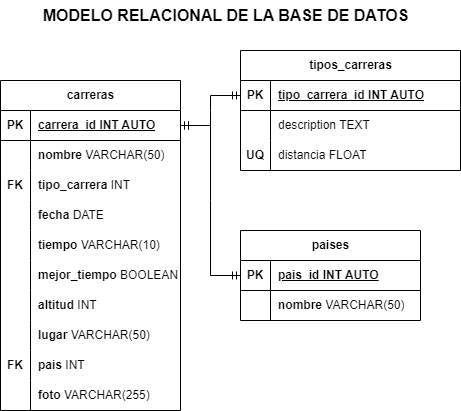

The diagram above was exported from draw.io. Its source (the exported page's mxGraphModel, read from the mxfile embedded in the PNG):
<mxGraphModel dx="880" dy="478" grid="1" gridSize="10" guides="1" tooltips="1" connect="1" arrows="1" fold="1" page="1" pageScale="1" pageWidth="827" pageHeight="1169" math="0" shadow="0">
  <root>
    <mxCell id="0" />
    <mxCell id="1" parent="0" />
    <mxCell id="-Ktg0KOSu0w3s60mzr9s-1" value="carreras" style="shape=table;startSize=30;container=1;collapsible=1;childLayout=tableLayout;fixedRows=1;rowLines=0;fontStyle=1;align=center;resizeLast=1;html=1;" vertex="1" parent="1">
      <mxGeometry x="180" y="100" width="180" height="330" as="geometry" />
    </mxCell>
    <mxCell id="-Ktg0KOSu0w3s60mzr9s-2" value="" style="shape=tableRow;horizontal=0;startSize=0;swimlaneHead=0;swimlaneBody=0;fillColor=none;collapsible=0;dropTarget=0;points=[[0,0.5],[1,0.5]];portConstraint=eastwest;top=0;left=0;right=0;bottom=1;" vertex="1" parent="-Ktg0KOSu0w3s60mzr9s-1">
      <mxGeometry y="30" width="180" height="30" as="geometry" />
    </mxCell>
    <mxCell id="-Ktg0KOSu0w3s60mzr9s-3" value="PK" style="shape=partialRectangle;connectable=0;fillColor=none;top=0;left=0;bottom=0;right=0;fontStyle=1;overflow=hidden;whiteSpace=wrap;html=1;" vertex="1" parent="-Ktg0KOSu0w3s60mzr9s-2">
      <mxGeometry width="30" height="30" as="geometry">
        <mxRectangle width="30" height="30" as="alternateBounds" />
      </mxGeometry>
    </mxCell>
    <mxCell id="-Ktg0KOSu0w3s60mzr9s-4" value="carrera_id INT AUTO" style="shape=partialRectangle;connectable=0;fillColor=none;top=0;left=0;bottom=0;right=0;align=left;spacingLeft=6;fontStyle=5;overflow=hidden;whiteSpace=wrap;html=1;" vertex="1" parent="-Ktg0KOSu0w3s60mzr9s-2">
      <mxGeometry x="30" width="150" height="30" as="geometry">
        <mxRectangle width="150" height="30" as="alternateBounds" />
      </mxGeometry>
    </mxCell>
    <mxCell id="-Ktg0KOSu0w3s60mzr9s-5" value="" style="shape=tableRow;horizontal=0;startSize=0;swimlaneHead=0;swimlaneBody=0;fillColor=none;collapsible=0;dropTarget=0;points=[[0,0.5],[1,0.5]];portConstraint=eastwest;top=0;left=0;right=0;bottom=0;" vertex="1" parent="-Ktg0KOSu0w3s60mzr9s-1">
      <mxGeometry y="60" width="180" height="30" as="geometry" />
    </mxCell>
    <mxCell id="-Ktg0KOSu0w3s60mzr9s-6" value="" style="shape=partialRectangle;connectable=0;fillColor=none;top=0;left=0;bottom=0;right=0;editable=1;overflow=hidden;whiteSpace=wrap;html=1;" vertex="1" parent="-Ktg0KOSu0w3s60mzr9s-5">
      <mxGeometry width="30" height="30" as="geometry">
        <mxRectangle width="30" height="30" as="alternateBounds" />
      </mxGeometry>
    </mxCell>
    <mxCell id="-Ktg0KOSu0w3s60mzr9s-7" value="&lt;b&gt;nombre&lt;/b&gt; VARCHAR(50)" style="shape=partialRectangle;connectable=0;fillColor=none;top=0;left=0;bottom=0;right=0;align=left;spacingLeft=6;overflow=hidden;whiteSpace=wrap;html=1;" vertex="1" parent="-Ktg0KOSu0w3s60mzr9s-5">
      <mxGeometry x="30" width="150" height="30" as="geometry">
        <mxRectangle width="150" height="30" as="alternateBounds" />
      </mxGeometry>
    </mxCell>
    <mxCell id="-Ktg0KOSu0w3s60mzr9s-8" value="" style="shape=tableRow;horizontal=0;startSize=0;swimlaneHead=0;swimlaneBody=0;fillColor=none;collapsible=0;dropTarget=0;points=[[0,0.5],[1,0.5]];portConstraint=eastwest;top=0;left=0;right=0;bottom=0;" vertex="1" parent="-Ktg0KOSu0w3s60mzr9s-1">
      <mxGeometry y="90" width="180" height="30" as="geometry" />
    </mxCell>
    <mxCell id="-Ktg0KOSu0w3s60mzr9s-9" value="&lt;b&gt;FK&lt;/b&gt;" style="shape=partialRectangle;connectable=0;fillColor=none;top=0;left=0;bottom=0;right=0;editable=1;overflow=hidden;whiteSpace=wrap;html=1;" vertex="1" parent="-Ktg0KOSu0w3s60mzr9s-8">
      <mxGeometry width="30" height="30" as="geometry">
        <mxRectangle width="30" height="30" as="alternateBounds" />
      </mxGeometry>
    </mxCell>
    <mxCell id="-Ktg0KOSu0w3s60mzr9s-10" value="&lt;b&gt;tipo_carrera&lt;/b&gt; INT" style="shape=partialRectangle;connectable=0;fillColor=none;top=0;left=0;bottom=0;right=0;align=left;spacingLeft=6;overflow=hidden;whiteSpace=wrap;html=1;" vertex="1" parent="-Ktg0KOSu0w3s60mzr9s-8">
      <mxGeometry x="30" width="150" height="30" as="geometry">
        <mxRectangle width="150" height="30" as="alternateBounds" />
      </mxGeometry>
    </mxCell>
    <mxCell id="-Ktg0KOSu0w3s60mzr9s-11" value="" style="shape=tableRow;horizontal=0;startSize=0;swimlaneHead=0;swimlaneBody=0;fillColor=none;collapsible=0;dropTarget=0;points=[[0,0.5],[1,0.5]];portConstraint=eastwest;top=0;left=0;right=0;bottom=0;" vertex="1" parent="-Ktg0KOSu0w3s60mzr9s-1">
      <mxGeometry y="120" width="180" height="30" as="geometry" />
    </mxCell>
    <mxCell id="-Ktg0KOSu0w3s60mzr9s-12" value="" style="shape=partialRectangle;connectable=0;fillColor=none;top=0;left=0;bottom=0;right=0;editable=1;overflow=hidden;whiteSpace=wrap;html=1;" vertex="1" parent="-Ktg0KOSu0w3s60mzr9s-11">
      <mxGeometry width="30" height="30" as="geometry">
        <mxRectangle width="30" height="30" as="alternateBounds" />
      </mxGeometry>
    </mxCell>
    <mxCell id="-Ktg0KOSu0w3s60mzr9s-13" value="&lt;b&gt;fecha&lt;/b&gt; DATE" style="shape=partialRectangle;connectable=0;fillColor=none;top=0;left=0;bottom=0;right=0;align=left;spacingLeft=6;overflow=hidden;whiteSpace=wrap;html=1;" vertex="1" parent="-Ktg0KOSu0w3s60mzr9s-11">
      <mxGeometry x="30" width="150" height="30" as="geometry">
        <mxRectangle width="150" height="30" as="alternateBounds" />
      </mxGeometry>
    </mxCell>
    <mxCell id="-Ktg0KOSu0w3s60mzr9s-29" value="" style="shape=tableRow;horizontal=0;startSize=0;swimlaneHead=0;swimlaneBody=0;fillColor=none;collapsible=0;dropTarget=0;points=[[0,0.5],[1,0.5]];portConstraint=eastwest;top=0;left=0;right=0;bottom=0;" vertex="1" parent="-Ktg0KOSu0w3s60mzr9s-1">
      <mxGeometry y="150" width="180" height="30" as="geometry" />
    </mxCell>
    <mxCell id="-Ktg0KOSu0w3s60mzr9s-30" value="" style="shape=partialRectangle;connectable=0;fillColor=none;top=0;left=0;bottom=0;right=0;editable=1;overflow=hidden;whiteSpace=wrap;html=1;" vertex="1" parent="-Ktg0KOSu0w3s60mzr9s-29">
      <mxGeometry width="30" height="30" as="geometry">
        <mxRectangle width="30" height="30" as="alternateBounds" />
      </mxGeometry>
    </mxCell>
    <mxCell id="-Ktg0KOSu0w3s60mzr9s-31" value="&lt;b&gt;tiempo&lt;/b&gt; VARCHAR(10)&lt;span style=&quot;white-space: pre;&quot;&gt;&#09;&lt;/span&gt;" style="shape=partialRectangle;connectable=0;fillColor=none;top=0;left=0;bottom=0;right=0;align=left;spacingLeft=6;overflow=hidden;whiteSpace=wrap;html=1;" vertex="1" parent="-Ktg0KOSu0w3s60mzr9s-29">
      <mxGeometry x="30" width="150" height="30" as="geometry">
        <mxRectangle width="150" height="30" as="alternateBounds" />
      </mxGeometry>
    </mxCell>
    <mxCell id="-Ktg0KOSu0w3s60mzr9s-32" value="" style="shape=tableRow;horizontal=0;startSize=0;swimlaneHead=0;swimlaneBody=0;fillColor=none;collapsible=0;dropTarget=0;points=[[0,0.5],[1,0.5]];portConstraint=eastwest;top=0;left=0;right=0;bottom=0;" vertex="1" parent="-Ktg0KOSu0w3s60mzr9s-1">
      <mxGeometry y="180" width="180" height="30" as="geometry" />
    </mxCell>
    <mxCell id="-Ktg0KOSu0w3s60mzr9s-33" value="" style="shape=partialRectangle;connectable=0;fillColor=none;top=0;left=0;bottom=0;right=0;editable=1;overflow=hidden;whiteSpace=wrap;html=1;" vertex="1" parent="-Ktg0KOSu0w3s60mzr9s-32">
      <mxGeometry width="30" height="30" as="geometry">
        <mxRectangle width="30" height="30" as="alternateBounds" />
      </mxGeometry>
    </mxCell>
    <mxCell id="-Ktg0KOSu0w3s60mzr9s-34" value="&lt;b&gt;mejor_tiempo&lt;/b&gt; BOOLEAN" style="shape=partialRectangle;connectable=0;fillColor=none;top=0;left=0;bottom=0;right=0;align=left;spacingLeft=6;overflow=hidden;whiteSpace=wrap;html=1;" vertex="1" parent="-Ktg0KOSu0w3s60mzr9s-32">
      <mxGeometry x="30" width="150" height="30" as="geometry">
        <mxRectangle width="150" height="30" as="alternateBounds" />
      </mxGeometry>
    </mxCell>
    <mxCell id="-Ktg0KOSu0w3s60mzr9s-35" value="" style="shape=tableRow;horizontal=0;startSize=0;swimlaneHead=0;swimlaneBody=0;fillColor=none;collapsible=0;dropTarget=0;points=[[0,0.5],[1,0.5]];portConstraint=eastwest;top=0;left=0;right=0;bottom=0;" vertex="1" parent="-Ktg0KOSu0w3s60mzr9s-1">
      <mxGeometry y="210" width="180" height="30" as="geometry" />
    </mxCell>
    <mxCell id="-Ktg0KOSu0w3s60mzr9s-36" value="" style="shape=partialRectangle;connectable=0;fillColor=none;top=0;left=0;bottom=0;right=0;editable=1;overflow=hidden;whiteSpace=wrap;html=1;" vertex="1" parent="-Ktg0KOSu0w3s60mzr9s-35">
      <mxGeometry width="30" height="30" as="geometry">
        <mxRectangle width="30" height="30" as="alternateBounds" />
      </mxGeometry>
    </mxCell>
    <mxCell id="-Ktg0KOSu0w3s60mzr9s-37" value="&lt;b&gt;altitud &lt;/b&gt;INT" style="shape=partialRectangle;connectable=0;fillColor=none;top=0;left=0;bottom=0;right=0;align=left;spacingLeft=6;overflow=hidden;whiteSpace=wrap;html=1;" vertex="1" parent="-Ktg0KOSu0w3s60mzr9s-35">
      <mxGeometry x="30" width="150" height="30" as="geometry">
        <mxRectangle width="150" height="30" as="alternateBounds" />
      </mxGeometry>
    </mxCell>
    <mxCell id="-Ktg0KOSu0w3s60mzr9s-38" value="" style="shape=tableRow;horizontal=0;startSize=0;swimlaneHead=0;swimlaneBody=0;fillColor=none;collapsible=0;dropTarget=0;points=[[0,0.5],[1,0.5]];portConstraint=eastwest;top=0;left=0;right=0;bottom=0;" vertex="1" parent="-Ktg0KOSu0w3s60mzr9s-1">
      <mxGeometry y="240" width="180" height="30" as="geometry" />
    </mxCell>
    <mxCell id="-Ktg0KOSu0w3s60mzr9s-39" value="" style="shape=partialRectangle;connectable=0;fillColor=none;top=0;left=0;bottom=0;right=0;editable=1;overflow=hidden;whiteSpace=wrap;html=1;" vertex="1" parent="-Ktg0KOSu0w3s60mzr9s-38">
      <mxGeometry width="30" height="30" as="geometry">
        <mxRectangle width="30" height="30" as="alternateBounds" />
      </mxGeometry>
    </mxCell>
    <mxCell id="-Ktg0KOSu0w3s60mzr9s-40" value="&lt;b&gt;lugar&lt;/b&gt; VARCHAR(50)" style="shape=partialRectangle;connectable=0;fillColor=none;top=0;left=0;bottom=0;right=0;align=left;spacingLeft=6;overflow=hidden;whiteSpace=wrap;html=1;" vertex="1" parent="-Ktg0KOSu0w3s60mzr9s-38">
      <mxGeometry x="30" width="150" height="30" as="geometry">
        <mxRectangle width="150" height="30" as="alternateBounds" />
      </mxGeometry>
    </mxCell>
    <mxCell id="-Ktg0KOSu0w3s60mzr9s-41" value="" style="shape=tableRow;horizontal=0;startSize=0;swimlaneHead=0;swimlaneBody=0;fillColor=none;collapsible=0;dropTarget=0;points=[[0,0.5],[1,0.5]];portConstraint=eastwest;top=0;left=0;right=0;bottom=0;" vertex="1" parent="-Ktg0KOSu0w3s60mzr9s-1">
      <mxGeometry y="270" width="180" height="30" as="geometry" />
    </mxCell>
    <mxCell id="-Ktg0KOSu0w3s60mzr9s-42" value="&lt;b&gt;FK&lt;/b&gt;" style="shape=partialRectangle;connectable=0;fillColor=none;top=0;left=0;bottom=0;right=0;editable=1;overflow=hidden;whiteSpace=wrap;html=1;" vertex="1" parent="-Ktg0KOSu0w3s60mzr9s-41">
      <mxGeometry width="30" height="30" as="geometry">
        <mxRectangle width="30" height="30" as="alternateBounds" />
      </mxGeometry>
    </mxCell>
    <mxCell id="-Ktg0KOSu0w3s60mzr9s-43" value="&lt;b&gt;pais&lt;/b&gt; INT" style="shape=partialRectangle;connectable=0;fillColor=none;top=0;left=0;bottom=0;right=0;align=left;spacingLeft=6;overflow=hidden;whiteSpace=wrap;html=1;" vertex="1" parent="-Ktg0KOSu0w3s60mzr9s-41">
      <mxGeometry x="30" width="150" height="30" as="geometry">
        <mxRectangle width="150" height="30" as="alternateBounds" />
      </mxGeometry>
    </mxCell>
    <mxCell id="-Ktg0KOSu0w3s60mzr9s-44" value="" style="shape=tableRow;horizontal=0;startSize=0;swimlaneHead=0;swimlaneBody=0;fillColor=none;collapsible=0;dropTarget=0;points=[[0,0.5],[1,0.5]];portConstraint=eastwest;top=0;left=0;right=0;bottom=0;" vertex="1" parent="-Ktg0KOSu0w3s60mzr9s-1">
      <mxGeometry y="300" width="180" height="30" as="geometry" />
    </mxCell>
    <mxCell id="-Ktg0KOSu0w3s60mzr9s-45" value="" style="shape=partialRectangle;connectable=0;fillColor=none;top=0;left=0;bottom=0;right=0;editable=1;overflow=hidden;whiteSpace=wrap;html=1;" vertex="1" parent="-Ktg0KOSu0w3s60mzr9s-44">
      <mxGeometry width="30" height="30" as="geometry">
        <mxRectangle width="30" height="30" as="alternateBounds" />
      </mxGeometry>
    </mxCell>
    <mxCell id="-Ktg0KOSu0w3s60mzr9s-46" value="&lt;b&gt;foto&lt;/b&gt; VARCHAR(255)" style="shape=partialRectangle;connectable=0;fillColor=none;top=0;left=0;bottom=0;right=0;align=left;spacingLeft=6;overflow=hidden;whiteSpace=wrap;html=1;" vertex="1" parent="-Ktg0KOSu0w3s60mzr9s-44">
      <mxGeometry x="30" width="150" height="30" as="geometry">
        <mxRectangle width="150" height="30" as="alternateBounds" />
      </mxGeometry>
    </mxCell>
    <mxCell id="-Ktg0KOSu0w3s60mzr9s-47" value="tipos_carreras" style="shape=table;startSize=30;container=1;collapsible=1;childLayout=tableLayout;fixedRows=1;rowLines=0;fontStyle=1;align=center;resizeLast=1;html=1;" vertex="1" parent="1">
      <mxGeometry x="420" y="70" width="220" height="120" as="geometry" />
    </mxCell>
    <mxCell id="-Ktg0KOSu0w3s60mzr9s-48" value="" style="shape=tableRow;horizontal=0;startSize=0;swimlaneHead=0;swimlaneBody=0;fillColor=none;collapsible=0;dropTarget=0;points=[[0,0.5],[1,0.5]];portConstraint=eastwest;top=0;left=0;right=0;bottom=1;" vertex="1" parent="-Ktg0KOSu0w3s60mzr9s-47">
      <mxGeometry y="30" width="220" height="30" as="geometry" />
    </mxCell>
    <mxCell id="-Ktg0KOSu0w3s60mzr9s-49" value="PK" style="shape=partialRectangle;connectable=0;fillColor=none;top=0;left=0;bottom=0;right=0;fontStyle=1;overflow=hidden;whiteSpace=wrap;html=1;" vertex="1" parent="-Ktg0KOSu0w3s60mzr9s-48">
      <mxGeometry width="30" height="30" as="geometry">
        <mxRectangle width="30" height="30" as="alternateBounds" />
      </mxGeometry>
    </mxCell>
    <mxCell id="-Ktg0KOSu0w3s60mzr9s-50" value="tipo_carrera_id INT AUTO" style="shape=partialRectangle;connectable=0;fillColor=none;top=0;left=0;bottom=0;right=0;align=left;spacingLeft=6;fontStyle=5;overflow=hidden;whiteSpace=wrap;html=1;" vertex="1" parent="-Ktg0KOSu0w3s60mzr9s-48">
      <mxGeometry x="30" width="190" height="30" as="geometry">
        <mxRectangle width="190" height="30" as="alternateBounds" />
      </mxGeometry>
    </mxCell>
    <mxCell id="-Ktg0KOSu0w3s60mzr9s-51" value="" style="shape=tableRow;horizontal=0;startSize=0;swimlaneHead=0;swimlaneBody=0;fillColor=none;collapsible=0;dropTarget=0;points=[[0,0.5],[1,0.5]];portConstraint=eastwest;top=0;left=0;right=0;bottom=0;" vertex="1" parent="-Ktg0KOSu0w3s60mzr9s-47">
      <mxGeometry y="60" width="220" height="30" as="geometry" />
    </mxCell>
    <mxCell id="-Ktg0KOSu0w3s60mzr9s-52" value="" style="shape=partialRectangle;connectable=0;fillColor=none;top=0;left=0;bottom=0;right=0;editable=1;overflow=hidden;whiteSpace=wrap;html=1;" vertex="1" parent="-Ktg0KOSu0w3s60mzr9s-51">
      <mxGeometry width="30" height="30" as="geometry">
        <mxRectangle width="30" height="30" as="alternateBounds" />
      </mxGeometry>
    </mxCell>
    <mxCell id="-Ktg0KOSu0w3s60mzr9s-53" value="description TEXT" style="shape=partialRectangle;connectable=0;fillColor=none;top=0;left=0;bottom=0;right=0;align=left;spacingLeft=6;overflow=hidden;whiteSpace=wrap;html=1;" vertex="1" parent="-Ktg0KOSu0w3s60mzr9s-51">
      <mxGeometry x="30" width="190" height="30" as="geometry">
        <mxRectangle width="190" height="30" as="alternateBounds" />
      </mxGeometry>
    </mxCell>
    <mxCell id="-Ktg0KOSu0w3s60mzr9s-54" value="" style="shape=tableRow;horizontal=0;startSize=0;swimlaneHead=0;swimlaneBody=0;fillColor=none;collapsible=0;dropTarget=0;points=[[0,0.5],[1,0.5]];portConstraint=eastwest;top=0;left=0;right=0;bottom=0;" vertex="1" parent="-Ktg0KOSu0w3s60mzr9s-47">
      <mxGeometry y="90" width="220" height="30" as="geometry" />
    </mxCell>
    <mxCell id="-Ktg0KOSu0w3s60mzr9s-55" value="&lt;b&gt;UQ&lt;/b&gt;" style="shape=partialRectangle;connectable=0;fillColor=none;top=0;left=0;bottom=0;right=0;editable=1;overflow=hidden;whiteSpace=wrap;html=1;" vertex="1" parent="-Ktg0KOSu0w3s60mzr9s-54">
      <mxGeometry width="30" height="30" as="geometry">
        <mxRectangle width="30" height="30" as="alternateBounds" />
      </mxGeometry>
    </mxCell>
    <mxCell id="-Ktg0KOSu0w3s60mzr9s-56" value="distancia FLOAT" style="shape=partialRectangle;connectable=0;fillColor=none;top=0;left=0;bottom=0;right=0;align=left;spacingLeft=6;overflow=hidden;whiteSpace=wrap;html=1;" vertex="1" parent="-Ktg0KOSu0w3s60mzr9s-54">
      <mxGeometry x="30" width="190" height="30" as="geometry">
        <mxRectangle width="190" height="30" as="alternateBounds" />
      </mxGeometry>
    </mxCell>
    <mxCell id="-Ktg0KOSu0w3s60mzr9s-60" value="paises" style="shape=table;startSize=30;container=1;collapsible=1;childLayout=tableLayout;fixedRows=1;rowLines=0;fontStyle=1;align=center;resizeLast=1;html=1;" vertex="1" parent="1">
      <mxGeometry x="420" y="250" width="180" height="90" as="geometry" />
    </mxCell>
    <mxCell id="-Ktg0KOSu0w3s60mzr9s-61" value="" style="shape=tableRow;horizontal=0;startSize=0;swimlaneHead=0;swimlaneBody=0;fillColor=none;collapsible=0;dropTarget=0;points=[[0,0.5],[1,0.5]];portConstraint=eastwest;top=0;left=0;right=0;bottom=1;" vertex="1" parent="-Ktg0KOSu0w3s60mzr9s-60">
      <mxGeometry y="30" width="180" height="30" as="geometry" />
    </mxCell>
    <mxCell id="-Ktg0KOSu0w3s60mzr9s-62" value="PK" style="shape=partialRectangle;connectable=0;fillColor=none;top=0;left=0;bottom=0;right=0;fontStyle=1;overflow=hidden;whiteSpace=wrap;html=1;" vertex="1" parent="-Ktg0KOSu0w3s60mzr9s-61">
      <mxGeometry width="30" height="30" as="geometry">
        <mxRectangle width="30" height="30" as="alternateBounds" />
      </mxGeometry>
    </mxCell>
    <mxCell id="-Ktg0KOSu0w3s60mzr9s-63" value="pais_id INT AUTO" style="shape=partialRectangle;connectable=0;fillColor=none;top=0;left=0;bottom=0;right=0;align=left;spacingLeft=6;fontStyle=5;overflow=hidden;whiteSpace=wrap;html=1;" vertex="1" parent="-Ktg0KOSu0w3s60mzr9s-61">
      <mxGeometry x="30" width="150" height="30" as="geometry">
        <mxRectangle width="150" height="30" as="alternateBounds" />
      </mxGeometry>
    </mxCell>
    <mxCell id="-Ktg0KOSu0w3s60mzr9s-64" value="" style="shape=tableRow;horizontal=0;startSize=0;swimlaneHead=0;swimlaneBody=0;fillColor=none;collapsible=0;dropTarget=0;points=[[0,0.5],[1,0.5]];portConstraint=eastwest;top=0;left=0;right=0;bottom=0;" vertex="1" parent="-Ktg0KOSu0w3s60mzr9s-60">
      <mxGeometry y="60" width="180" height="30" as="geometry" />
    </mxCell>
    <mxCell id="-Ktg0KOSu0w3s60mzr9s-65" value="" style="shape=partialRectangle;connectable=0;fillColor=none;top=0;left=0;bottom=0;right=0;editable=1;overflow=hidden;whiteSpace=wrap;html=1;" vertex="1" parent="-Ktg0KOSu0w3s60mzr9s-64">
      <mxGeometry width="30" height="30" as="geometry">
        <mxRectangle width="30" height="30" as="alternateBounds" />
      </mxGeometry>
    </mxCell>
    <mxCell id="-Ktg0KOSu0w3s60mzr9s-66" value="&lt;b&gt;nombre&lt;/b&gt; VARCHAR(50)" style="shape=partialRectangle;connectable=0;fillColor=none;top=0;left=0;bottom=0;right=0;align=left;spacingLeft=6;overflow=hidden;whiteSpace=wrap;html=1;" vertex="1" parent="-Ktg0KOSu0w3s60mzr9s-64">
      <mxGeometry x="30" width="150" height="30" as="geometry">
        <mxRectangle width="150" height="30" as="alternateBounds" />
      </mxGeometry>
    </mxCell>
    <mxCell id="-Ktg0KOSu0w3s60mzr9s-70" value="&lt;b&gt;&lt;font style=&quot;font-size: 16px;&quot;&gt;MODELO RELACIONAL DE LA BASE DE DATOS&lt;/font&gt;&lt;/b&gt;" style="text;html=1;align=center;verticalAlign=middle;resizable=0;points=[];autosize=1;strokeColor=none;fillColor=none;" vertex="1" parent="1">
      <mxGeometry x="210" y="20" width="390" height="30" as="geometry" />
    </mxCell>
    <mxCell id="-Ktg0KOSu0w3s60mzr9s-75" value="" style="edgeStyle=entityRelationEdgeStyle;fontSize=12;html=1;endArrow=ERmandOne;startArrow=ERmandOne;rounded=0;entryX=0;entryY=0.5;entryDx=0;entryDy=0;exitX=1;exitY=0.5;exitDx=0;exitDy=0;" edge="1" parent="1" source="-Ktg0KOSu0w3s60mzr9s-2" target="-Ktg0KOSu0w3s60mzr9s-48">
      <mxGeometry width="100" height="100" relative="1" as="geometry">
        <mxPoint x="360" y="300" as="sourcePoint" />
        <mxPoint x="460" y="200" as="targetPoint" />
        <Array as="points">
          <mxPoint x="460" y="130" />
        </Array>
      </mxGeometry>
    </mxCell>
    <mxCell id="-Ktg0KOSu0w3s60mzr9s-76" value="" style="edgeStyle=entityRelationEdgeStyle;fontSize=12;html=1;endArrow=ERmandOne;startArrow=ERmandOne;rounded=0;entryX=0;entryY=0.5;entryDx=0;entryDy=0;" edge="1" parent="1" source="-Ktg0KOSu0w3s60mzr9s-2" target="-Ktg0KOSu0w3s60mzr9s-61">
      <mxGeometry width="100" height="100" relative="1" as="geometry">
        <mxPoint x="360" y="300" as="sourcePoint" />
        <mxPoint x="460" y="200" as="targetPoint" />
      </mxGeometry>
    </mxCell>
  </root>
</mxGraphModel>